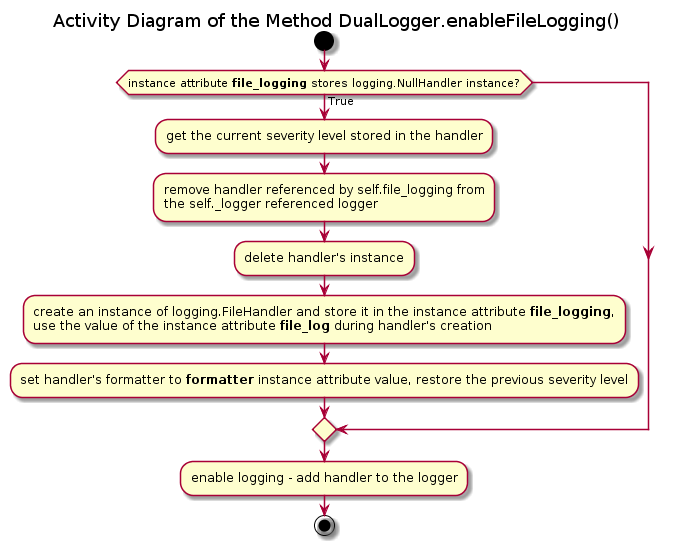

The diagram above was rendered by PlantUML. Its source (embedded in the PNG):
@startuml fsio_lib_logging_fsio_duallogger_enablefilelogging

title Activity Diagram of the Method DualLogger.enableFileLogging()

start

if (instance attribute <b>file_logging</b> stores logging.NullHandler instance?) then (True)
    :get the current severity level stored in the handler;
    
    :remove handler referenced by self.file_logging from\nthe self._logger referenced logger;
    
    :delete handler's instance;
    
    :create an instance of logging.FileHandler and store it in the instance attribute <b>file_logging</b>,
    use the value of the instance attribute <b>file_log</b> during handler's creation;
    
    :set handler's formatter to <b>formatter</b> instance attribute value, restore the previous severity level;
endif

:enable logging - add handler to the logger;

stop

@enduml